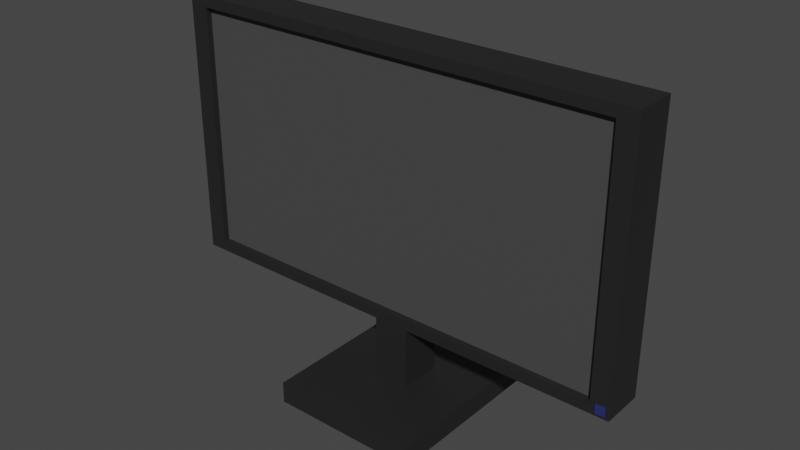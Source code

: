 # Source: monitor.blend  (saved by Blender 3.5.10; exported with 4.5.12 LTS)
import bpy
from mathutils import Matrix  # noqa: F401  (used for matrix-valued properties, if any)

bpy.ops.wm.read_factory_settings(use_empty=True)
scene = bpy.context.scene
scene.name = 'Scene'

# ---- materials (node trees are filled in below, after node groups)
mat_metal = bpy.data.materials.new('metal')
mat_metal.alpha_threshold = 0.0
mat_metal.use_transparent_shadow = False
mat_metal.roughness = 0.5
mat_metal.line_color = (0.0, 0.0, 0.0, 1.0)
mat_monitor = bpy.data.materials.new('monitor')
mat_monitor.use_transparent_shadow = False
mat_keycaps = bpy.data.materials.new('keycaps')
mat_keycaps.use_transparent_shadow = False

# ---- material node trees
mat_metal.use_nodes = True; mat_metal.node_tree.nodes.clear()
_N = mat_metal.node_tree.nodes; _L = mat_metal.node_tree.links
n0 = _N.new('ShaderNodeOutputMaterial'); n0.name = 'Material Output'; n0.location = (300, 300)
n1 = _N.new('ShaderNodeBsdfPrincipled'); n1.name = 'Principled BSDF'; n1.location = (10, 300)
n1.distribution = 'GGX'
n1.subsurface_method = 'RANDOM_WALK_SKIN'
n1.inputs[0].default_value = (0.05497, 0.05497, 0.05497, 1.0)
n1.inputs[1].default_value = 0.7323
n1.inputs[3].default_value = 1.45
n1.inputs[27].default_value = (0.0, 0.0, 0.0, 1.0)
n1.inputs[28].default_value = 1.0
_L.new(n1.outputs[0], n0.inputs[0])
n0.is_active_output = True
mat_monitor.use_nodes = True; mat_monitor.node_tree.nodes.clear()
_N = mat_monitor.node_tree.nodes; _L = mat_monitor.node_tree.links
n0 = _N.new('ShaderNodeBsdfPrincipled'); n0.name = 'Principled BSDF'; n0.location = (10, 300)
n0.distribution = 'GGX'
n0.subsurface_method = 'RANDOM_WALK_SKIN'
n0.inputs[0].default_value = (0.06372, 0.06372, 0.06372, 1.0)
n0.inputs[3].default_value = 1.45
n0.inputs[27].default_value = (0.0, 0.0, 0.0, 1.0)
n0.inputs[28].default_value = 1.0
n1 = _N.new('ShaderNodeOutputMaterial'); n1.name = 'Material Output'; n1.location = (300, 300)
_L.new(n0.outputs[0], n1.inputs[0])
n1.is_active_output = True
mat_keycaps.use_nodes = True; mat_keycaps.node_tree.nodes.clear()
_N = mat_keycaps.node_tree.nodes; _L = mat_keycaps.node_tree.links
n0 = _N.new('ShaderNodeBsdfPrincipled'); n0.name = 'Principled BSDF'; n0.location = (10, 300)
n0.distribution = 'GGX'
n0.subsurface_method = 'RANDOM_WALK_SKIN'
n0.inputs[0].default_value = (0.02111, 0.02708, 0.1424, 1.0)
n0.inputs[3].default_value = 1.45
n0.inputs[27].default_value = (0.0, 0.0, 0.0, 1.0)
n0.inputs[28].default_value = 1.0
n1 = _N.new('ShaderNodeOutputMaterial'); n1.name = 'Material Output'; n1.location = (300, 300)
_L.new(n0.outputs[0], n1.inputs[0])
n1.is_active_output = True

# ---- world
world_world = bpy.data.worlds.new('World'); scene.world = world_world
world_world.use_nodes = True; world_world.node_tree.nodes.clear()
_N = world_world.node_tree.nodes; _L = world_world.node_tree.links
n0 = _N.new('ShaderNodeOutputWorld'); n0.name = 'World Output'; n0.location = (300, 300)
n1 = _N.new('ShaderNodeBackground'); n1.name = 'Background'; n1.location = (10, 300)
n1.inputs[0].default_value = (0.05088, 0.05088, 0.05088, 1.0)
_L.new(n1.outputs[0], n0.inputs[0])
n0.is_active_output = True
world_world.color = (0.05088, 0.05088, 0.05088)
world_world.use_sun_shadow = False
world_world.sun_shadow_jitter_overblur = 0.0

# ---- meshes
me_monitor = bpy.data.meshes.new('monitor')
me_monitor.from_pydata([(-0.1147, -0.01142, -0.1026), (-0.1147, -0.01142, 0.0255), (-0.1147, 0.009174, -0.1026), (-0.1147, 0.009174, 0.0255), (0.1114, -0.01142, -0.1026), (0.1114, -0.01142, 0.0255), (0.1114, 0.009174, -0.1026), (0.1114, 0.009174, 0.0255), (0.0103, 0.009174, -0.1323), (0.0103, -0.01142, -0.1323), (-0.006921, 0.009174, -0.1323), (-0.006921, -0.01142, -0.1323), (0.0103, 0.009174, -0.1026), (0.0103, -0.01142, -0.1026), (-0.006921, 0.009174, -0.1026), (-0.006921, -0.01142, -0.1026), (-0.006921, 0.009174, -0.1427), (0.0103, 0.009174, -0.1427), (0.0103, -0.01142, -0.1427), (-0.006921, -0.01142, -0.1427), (-0.0344, 0.04204, -0.1323), (0.03778, 0.04204, -0.1323), (0.03778, -0.04429, -0.1323), (-0.0344, -0.04429, -0.1323), (-0.0344, 0.04204, -0.1427), (0.03778, 0.04204, -0.1427), (0.03778, -0.04429, -0.1427), (-0.0344, -0.04429, -0.1427), (-0.1056, -0.01142, -0.09732), (-0.1056, -0.01142, 0.02025), (0.1024, -0.01142, 0.02025), (0.1024, -0.01142, -0.09732), (-0.1056, -0.008469, -0.09732), (-0.1056, -0.008469, 0.02025), (0.1024, -0.008469, 0.02025), (0.1024, -0.008469, -0.09732), (0.1051, -0.01142, -0.1012), (0.1051, -0.01203, -0.1012), (0.1051, -0.01142, -0.09685), (0.1051, -0.01203, -0.09685), (0.1097, -0.01142, -0.1012), (0.1097, -0.01203, -0.1012), (0.1097, -0.01142, -0.09685), (0.1097, -0.01203, -0.09685)], [], [(0, 1, 3, 2), (2, 3, 7, 6), (6, 7, 5, 4), (1, 0, 28, 29), (2, 6, 4, 0), (7, 3, 1, 5), (17, 16, 24, 25), (10, 11, 15, 14), (14, 15, 13, 12), (12, 13, 9, 8), (10, 14, 12, 8), (15, 11, 9, 13), (17, 18, 19, 16), (11, 10, 20, 23), (19, 18, 26, 27), (10, 8, 21, 20), (22, 23, 27, 26), (20, 21, 25, 24), (23, 20, 24, 27), (21, 22, 26, 25), (8, 9, 22, 21), (16, 19, 27, 24), (18, 17, 25, 26), (9, 11, 23, 22), (29, 28, 32, 33), (0, 4, 31, 28), (5, 1, 29, 30), (4, 5, 30, 31), (35, 34, 33, 32), (30, 29, 33, 34), (31, 30, 34, 35), (28, 31, 35, 32), (36, 37, 39, 38), (38, 39, 43, 42), (42, 43, 41, 40), (40, 41, 37, 36), (43, 39, 37, 41)])
me_monitor.polygons.foreach_set('material_index', [0, 0, 0, 0, 0, 0, 0, 0, 0, 0, 0, 0, 0, 0, 0, 0, 0, 0, 0, 0, 0, 0, 0, 0, 0, 0, 0, 0, 1, 0, 0, 0, 2, 2, 2, 2, 2])
_uv = me_monitor.uv_layers.new(name='UVMap')
_uv.uv.foreach_set('vector', [0.9728, 0.0, 0.9728, 0.3908, 0.9206, 0.3908, 0.9206, 0.0, 0.3959, 0.6748, 0.0, 0.6748, 0.0, 0.0, 0.3959, 0.0, 0.9728, 0.3968, 0.9728, 0.7876, 0.9206, 0.7876, 0.9206, 0.3968, 0.402, 0.0, 0.7979, 0.0, 0.7846, 0.02267, 0.4153, 0.02267, 0.8562, 0.0, 0.8562, 0.6748, 0.804, 0.6748, 0.804, 0.0, 0.9145, 0.0, 0.9145, 0.6748, 0.8623, 0.6748, 0.8623, 0.0, 0.1133, 0.763, 0.06964, 0.763, 7.57e-08, 0.6808, 0.1829, 0.6808, 0.189, 0.6808, 0.2412, 0.6808, 0.2412, 0.8537, 0.189, 0.8537, 0.7496, 0.6808, 0.7496, 0.7323, 0.706, 0.7323, 0.706, 0.6808, 0.3959, 0.8537, 0.3437, 0.8537, 0.3437, 0.6808, 0.3959, 0.6808, 0.291, 0.6808, 0.291, 0.8537, 0.2473, 0.8537, 0.2473, 0.6808, 0.591, 0.8537, 0.591, 0.6808, 0.6347, 0.6808, 0.6347, 0.8537, 0.1133, 0.763, 0.1133, 0.8146, 0.06964, 0.8146, 0.06964, 0.763, 0.5153, 0.8146, 0.5153, 0.763, 0.5849, 0.6808, 0.5849, 0.8968, 0.06964, 0.8146, 0.1133, 0.8146, 0.1829, 0.8968, 0.0, 0.8968, 0.5153, 0.763, 0.4716, 0.763, 0.402, 0.6808, 0.5849, 0.6808, 0.6734, 0.8614, 0.6734, 0.6808, 0.6999, 0.6808, 0.6999, 0.8614, 0.804, 0.8614, 0.804, 0.6808, 0.8305, 0.6808, 0.8305, 0.8614, 0.3111, 0.8968, 0.3111, 0.6808, 0.3376, 0.6808, 0.3376, 0.8968, 0.6408, 0.8968, 0.6408, 0.6808, 0.6673, 0.6808, 0.6673, 0.8968, 0.4716, 0.763, 0.4716, 0.8146, 0.402, 0.8968, 0.402, 0.6808, 0.06964, 0.763, 0.06964, 0.8146, 0.0, 0.8968, 7.57e-08, 0.6808, 0.1133, 0.8146, 0.1133, 0.763, 0.1829, 0.6808, 0.1829, 0.8968, 0.4716, 0.8146, 0.5153, 0.8146, 0.5849, 0.8968, 0.402, 0.8968, 0.9789, 1.0, 0.9789, 0.6355, 0.9864, 0.6355, 0.9864, 1.0, 0.7979, 0.0, 0.7979, 0.6748, 0.7846, 0.6521, 0.7846, 0.02267, 0.402, 0.6748, 0.402, 0.0, 0.4153, 0.02267, 0.4153, 0.6521, 0.7979, 0.6748, 0.402, 0.6748, 0.4153, 0.6521, 0.7846, 0.6521, 1.0, 1.0, 0.0, 1.0, 0.0, 0.0, 1.0, 0.0, 0.9789, 0.6294, 0.9789, 0.0, 0.9864, 0.0, 0.9864, 0.6294, 1.0, 0.6355, 1.0, 1.0, 0.9925, 1.0, 0.9925, 0.6355, 0.9925, 0.6294, 0.9925, 0.0, 1.0, 0.0, 1.0, 0.6294, 0.375, 0.0, 0.625, 0.0, 0.625, 0.25, 0.375, 0.25, 0.375, 0.25, 0.625, 0.25, 0.625, 0.5, 0.375, 0.5, 0.375, 0.5, 0.625, 0.5, 0.625, 0.75, 0.375, 0.75, 0.375, 0.75, 0.625, 0.75, 0.625, 1.0, 0.375, 1.0, 0.625, 0.5, 0.875, 0.5, 0.875, 0.75, 0.625, 0.75])
me_monitor.materials.append(mat_metal)
me_monitor.materials.append(mat_monitor)
me_monitor.materials.append(mat_keycaps)
me_monitor.update()

# ---- objects
ob_monitor = bpy.data.objects.new('monitor', me_monitor)

# ---- transforms, parenting, visibility, modifiers, constraints
ob_monitor.location = (0.002215, 0.005008, 0.4249)
ob_monitor.scale = (2.955, 2.955, 2.955)

# ---- collection membership
scene.collection.objects.link(ob_monitor)

# ---- scene / render settings (as saved in the file)
scene.frame_start = 1; scene.frame_end = 250; scene.frame_set(0)
scene.render.engine = 'BLENDER_EEVEE_NEXT'
scene.cycles.sampling_pattern = 'TABULATED_SOBOL'
scene.view_settings.view_transform = 'Filmic'
bpy.context.view_layer.update()

# ---- added for rendering (the .blend has no active camera and no usable light): camera, sun
cam_auto = bpy.data.cameras.new('AutoCamera')
cam_auto.lens = 50.0
cam_auto.sensor_width = 36.0
cam_auto.clip_end = 1000.0
ob_auto_camera = bpy.data.objects.new('AutoCamera', cam_auto)
scene.collection.objects.link(ob_auto_camera)
ob_auto_camera.location = (0.803324, -0.965371, 0.896409)
ob_auto_camera.rotation_euler = (1.09748, -7.21219e-08, 0.694738)
scene.camera = ob_auto_camera
light_auto_sun = bpy.data.lights.new('AutoSun', 'SUN')
light_auto_sun.energy = 3.0
light_auto_sun.angle = 0.0523599
ob_auto_sun = bpy.data.objects.new('AutoSun', light_auto_sun)
scene.collection.objects.link(ob_auto_sun)
ob_auto_sun.rotation_euler = (0.872665, 0.174533, 0.523599)
bpy.context.view_layer.update()

